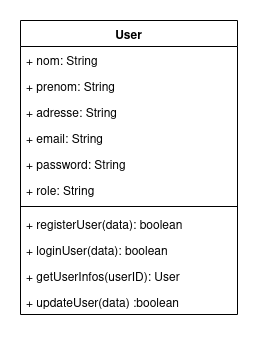

The diagram above was exported from draw.io. Its source (the exported page's mxGraphModel, read from the mxfile embedded in the PNG):
<mxGraphModel dx="474" dy="479" grid="0" gridSize="10" guides="1" tooltips="1" connect="1" arrows="1" fold="1" page="0" pageScale="1" pageWidth="850" pageHeight="1100" math="0" shadow="0">
  <root>
    <mxCell id="0" />
    <mxCell id="1" parent="0" />
    <mxCell id="SbmQ7UnGhb6u-Mjo_8G8-41" value="User" style="swimlane;fontStyle=1;align=center;verticalAlign=top;childLayout=stackLayout;horizontal=1;startSize=26;horizontalStack=0;resizeParent=1;resizeParentMax=0;resizeLast=0;collapsible=1;marginBottom=0;whiteSpace=wrap;html=1;" vertex="1" parent="1">
      <mxGeometry x="436" y="319" width="217" height="294" as="geometry" />
    </mxCell>
    <mxCell id="SbmQ7UnGhb6u-Mjo_8G8-45" value="+ nom: String" style="text;strokeColor=none;fillColor=none;align=left;verticalAlign=top;spacingLeft=4;spacingRight=4;overflow=hidden;rotatable=0;points=[[0,0.5],[1,0.5]];portConstraint=eastwest;whiteSpace=wrap;html=1;" vertex="1" parent="SbmQ7UnGhb6u-Mjo_8G8-41">
      <mxGeometry y="26" width="217" height="26" as="geometry" />
    </mxCell>
    <mxCell id="SbmQ7UnGhb6u-Mjo_8G8-50" value="+ prenom: String" style="text;strokeColor=none;fillColor=none;align=left;verticalAlign=top;spacingLeft=4;spacingRight=4;overflow=hidden;rotatable=0;points=[[0,0.5],[1,0.5]];portConstraint=eastwest;whiteSpace=wrap;html=1;" vertex="1" parent="SbmQ7UnGhb6u-Mjo_8G8-41">
      <mxGeometry y="52" width="217" height="26" as="geometry" />
    </mxCell>
    <mxCell id="SbmQ7UnGhb6u-Mjo_8G8-49" value="+ adresse: String" style="text;strokeColor=none;fillColor=none;align=left;verticalAlign=top;spacingLeft=4;spacingRight=4;overflow=hidden;rotatable=0;points=[[0,0.5],[1,0.5]];portConstraint=eastwest;whiteSpace=wrap;html=1;" vertex="1" parent="SbmQ7UnGhb6u-Mjo_8G8-41">
      <mxGeometry y="78" width="217" height="26" as="geometry" />
    </mxCell>
    <mxCell id="SbmQ7UnGhb6u-Mjo_8G8-52" value="+ email: String" style="text;strokeColor=none;fillColor=none;align=left;verticalAlign=top;spacingLeft=4;spacingRight=4;overflow=hidden;rotatable=0;points=[[0,0.5],[1,0.5]];portConstraint=eastwest;whiteSpace=wrap;html=1;" vertex="1" parent="SbmQ7UnGhb6u-Mjo_8G8-41">
      <mxGeometry y="104" width="217" height="26" as="geometry" />
    </mxCell>
    <mxCell id="SbmQ7UnGhb6u-Mjo_8G8-51" value="+ password: String" style="text;strokeColor=none;fillColor=none;align=left;verticalAlign=top;spacingLeft=4;spacingRight=4;overflow=hidden;rotatable=0;points=[[0,0.5],[1,0.5]];portConstraint=eastwest;whiteSpace=wrap;html=1;" vertex="1" parent="SbmQ7UnGhb6u-Mjo_8G8-41">
      <mxGeometry y="130" width="217" height="26" as="geometry" />
    </mxCell>
    <mxCell id="SbmQ7UnGhb6u-Mjo_8G8-53" value="+ role: String" style="text;strokeColor=none;fillColor=none;align=left;verticalAlign=top;spacingLeft=4;spacingRight=4;overflow=hidden;rotatable=0;points=[[0,0.5],[1,0.5]];portConstraint=eastwest;whiteSpace=wrap;html=1;" vertex="1" parent="SbmQ7UnGhb6u-Mjo_8G8-41">
      <mxGeometry y="156" width="217" height="26" as="geometry" />
    </mxCell>
    <mxCell id="SbmQ7UnGhb6u-Mjo_8G8-43" value="" style="line;strokeWidth=1;fillColor=none;align=left;verticalAlign=middle;spacingTop=-1;spacingLeft=3;spacingRight=3;rotatable=0;labelPosition=right;points=[];portConstraint=eastwest;strokeColor=inherit;" vertex="1" parent="SbmQ7UnGhb6u-Mjo_8G8-41">
      <mxGeometry y="182" width="217" height="8" as="geometry" />
    </mxCell>
    <mxCell id="SbmQ7UnGhb6u-Mjo_8G8-44" value="+ registerUser(data): boolean" style="text;strokeColor=none;fillColor=none;align=left;verticalAlign=top;spacingLeft=4;spacingRight=4;overflow=hidden;rotatable=0;points=[[0,0.5],[1,0.5]];portConstraint=eastwest;whiteSpace=wrap;html=1;" vertex="1" parent="SbmQ7UnGhb6u-Mjo_8G8-41">
      <mxGeometry y="190" width="217" height="26" as="geometry" />
    </mxCell>
    <mxCell id="SbmQ7UnGhb6u-Mjo_8G8-54" value="+ loginUser(data): boolean" style="text;strokeColor=none;fillColor=none;align=left;verticalAlign=top;spacingLeft=4;spacingRight=4;overflow=hidden;rotatable=0;points=[[0,0.5],[1,0.5]];portConstraint=eastwest;whiteSpace=wrap;html=1;" vertex="1" parent="SbmQ7UnGhb6u-Mjo_8G8-41">
      <mxGeometry y="216" width="217" height="26" as="geometry" />
    </mxCell>
    <mxCell id="SbmQ7UnGhb6u-Mjo_8G8-55" value="+ getUserInfos(userID): User" style="text;strokeColor=none;fillColor=none;align=left;verticalAlign=top;spacingLeft=4;spacingRight=4;overflow=hidden;rotatable=0;points=[[0,0.5],[1,0.5]];portConstraint=eastwest;whiteSpace=wrap;html=1;" vertex="1" parent="SbmQ7UnGhb6u-Mjo_8G8-41">
      <mxGeometry y="242" width="217" height="26" as="geometry" />
    </mxCell>
    <mxCell id="SbmQ7UnGhb6u-Mjo_8G8-56" value="+ updateUser(data) :boolean" style="text;strokeColor=none;fillColor=none;align=left;verticalAlign=top;spacingLeft=4;spacingRight=4;overflow=hidden;rotatable=0;points=[[0,0.5],[1,0.5]];portConstraint=eastwest;whiteSpace=wrap;html=1;" vertex="1" parent="SbmQ7UnGhb6u-Mjo_8G8-41">
      <mxGeometry y="268" width="217" height="26" as="geometry" />
    </mxCell>
  </root>
</mxGraphModel>